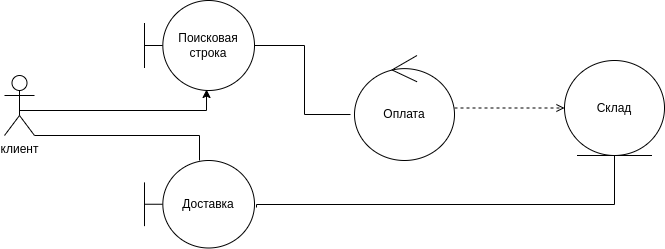

The diagram above was exported from draw.io. Its source (the exported page's mxGraphModel, read from the mxfile embedded in the PNG):
<mxGraphModel dx="1386" dy="804" grid="1" gridSize="10" guides="1" tooltips="1" connect="1" arrows="1" fold="1" page="1" pageScale="1" pageWidth="827" pageHeight="1169" math="0" shadow="0">
  <root>
    <mxCell id="0" />
    <mxCell id="1" parent="0" />
    <mxCell id="_UD-HmJvhPZb7P2SMRtV-18" style="edgeStyle=orthogonalEdgeStyle;rounded=0;orthogonalLoop=1;jettySize=auto;html=1;entryX=-0.04;entryY=0.562;entryDx=0;entryDy=0;entryPerimeter=0;startArrow=none;startFill=0;endArrow=none;endFill=0;" parent="1" source="_UD-HmJvhPZb7P2SMRtV-2" target="_UD-HmJvhPZb7P2SMRtV-3" edge="1">
      <mxGeometry relative="1" as="geometry" />
    </mxCell>
    <mxCell id="_UD-HmJvhPZb7P2SMRtV-2" value="Поисковая строка" style="shape=umlBoundary;whiteSpace=wrap;html=1;" parent="1" vertex="1">
      <mxGeometry x="220" y="300" width="110" height="90" as="geometry" />
    </mxCell>
    <mxCell id="_UD-HmJvhPZb7P2SMRtV-13" style="edgeStyle=orthogonalEdgeStyle;rounded=0;orthogonalLoop=1;jettySize=auto;html=1;entryX=0;entryY=0.5;entryDx=0;entryDy=0;startArrow=none;startFill=0;endArrow=open;endFill=0;dashed=1;" parent="1" source="_UD-HmJvhPZb7P2SMRtV-3" target="_UD-HmJvhPZb7P2SMRtV-12" edge="1">
      <mxGeometry relative="1" as="geometry" />
    </mxCell>
    <mxCell id="_UD-HmJvhPZb7P2SMRtV-3" value="Оплата" style="ellipse;shape=umlControl;whiteSpace=wrap;html=1;fillStyle=auto;" parent="1" vertex="1">
      <mxGeometry x="430" y="355" width="100" height="105" as="geometry" />
    </mxCell>
    <mxCell id="_UD-HmJvhPZb7P2SMRtV-15" style="edgeStyle=orthogonalEdgeStyle;rounded=0;orthogonalLoop=1;jettySize=auto;html=1;entryX=1;entryY=1;entryDx=0;entryDy=0;entryPerimeter=0;startArrow=none;startFill=0;endArrow=none;endFill=0;" parent="1" source="_UD-HmJvhPZb7P2SMRtV-4" target="_UD-HmJvhPZb7P2SMRtV-5" edge="1">
      <mxGeometry relative="1" as="geometry">
        <Array as="points">
          <mxPoint x="275" y="435" />
        </Array>
      </mxGeometry>
    </mxCell>
    <mxCell id="_UD-HmJvhPZb7P2SMRtV-4" value="Доставка" style="shape=umlBoundary;whiteSpace=wrap;html=1;fillStyle=auto;" parent="1" vertex="1">
      <mxGeometry x="220" y="460" width="110" height="87.5" as="geometry" />
    </mxCell>
    <mxCell id="_UD-HmJvhPZb7P2SMRtV-14" style="edgeStyle=orthogonalEdgeStyle;rounded=0;orthogonalLoop=1;jettySize=auto;html=1;exitX=0.5;exitY=0.5;exitDx=0;exitDy=0;exitPerimeter=0;entryX=0.564;entryY=0.989;entryDx=0;entryDy=0;entryPerimeter=0;startArrow=none;startFill=0;endArrow=classic;endFill=1;" parent="1" source="_UD-HmJvhPZb7P2SMRtV-5" target="_UD-HmJvhPZb7P2SMRtV-2" edge="1">
      <mxGeometry relative="1" as="geometry">
        <Array as="points">
          <mxPoint x="95" y="410" />
          <mxPoint x="282" y="410" />
        </Array>
      </mxGeometry>
    </mxCell>
    <mxCell id="_UD-HmJvhPZb7P2SMRtV-5" value="клиент" style="shape=umlActor;verticalLabelPosition=bottom;verticalAlign=top;html=1;outlineConnect=0;" parent="1" vertex="1">
      <mxGeometry x="80" y="375" width="30" height="60" as="geometry" />
    </mxCell>
    <mxCell id="_UD-HmJvhPZb7P2SMRtV-17" style="edgeStyle=orthogonalEdgeStyle;rounded=0;orthogonalLoop=1;jettySize=auto;html=1;entryX=1.018;entryY=0.537;entryDx=0;entryDy=0;entryPerimeter=0;startArrow=none;startFill=0;endArrow=none;endFill=0;" parent="1" source="_UD-HmJvhPZb7P2SMRtV-12" target="_UD-HmJvhPZb7P2SMRtV-4" edge="1">
      <mxGeometry relative="1" as="geometry">
        <Array as="points">
          <mxPoint x="690" y="504" />
          <mxPoint x="332" y="504" />
        </Array>
      </mxGeometry>
    </mxCell>
    <mxCell id="_UD-HmJvhPZb7P2SMRtV-12" value="Склад" style="ellipse;shape=umlEntity;whiteSpace=wrap;html=1;" parent="1" vertex="1">
      <mxGeometry x="640" y="360" width="100" height="95" as="geometry" />
    </mxCell>
  </root>
</mxGraphModel>